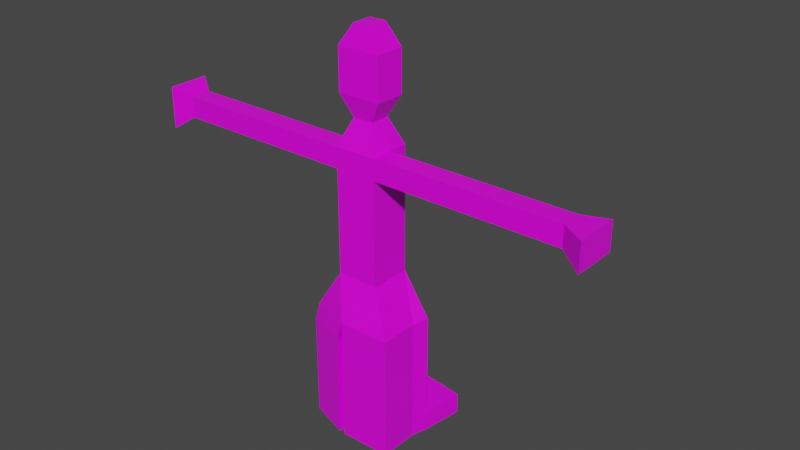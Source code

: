# Source: eddite.blend  (saved by Blender 3.2.14; exported with 4.5.12 LTS)
import bpy
from mathutils import Matrix  # noqa: F401  (used for matrix-valued properties, if any)

bpy.ops.wm.read_factory_settings(use_empty=True)
scene = bpy.context.scene
scene.name = 'Scene'

# ---- collections
col_collection = bpy.data.collections.new('Collection'); scene.collection.children.link(col_collection)

# ---- images (referenced by path relative to the original .blend; pixels are not part of the script)
import os
ASSET_DIR = os.environ.get("B2B_ASSET_DIR", "")  # directory of the original .blend (textures are referenced by path, not embedded)
HERE = os.path.dirname(os.path.abspath(__file__))  # packed textures are extracted next to this script under _unpacked/

def load_image(name, relpath, width, height, colorspace="sRGB"):
    """Load a texture the original file referenced (path relative to the .blend, or extracted next to this script)."""
    p = next((c for c in (os.path.join(HERE, relpath), os.path.join(ASSET_DIR, relpath)) if relpath and os.path.exists(c)), "")
    if p:
        img = bpy.data.images.load(p, check_existing=True)
        img.name = name
    else:  # same state as the original file: an image datablock whose file is absent (Cycles renders it pink)
        img = bpy.data.images.new(name, width, height)
        img.source = "FILE"
        img.filepath = "//" + (relpath or name)
    img.colorspace_settings.name = colorspace
    return img
img_material_base_color = load_image('Material Base Color', '', 1024, 1024, 'sRGB')

# ---- materials (node trees are filled in below, after node groups)
mat_material = bpy.data.materials.new('Material')
mat_material.alpha_threshold = 0.0
mat_material.use_transparent_shadow = False
mat_material.line_color = (0.0, 0.0, 0.0, 1.0)

# ---- material node trees
mat_material.use_nodes = True; mat_material.node_tree.nodes.clear()
_N = mat_material.node_tree.nodes; _L = mat_material.node_tree.links
n0 = _N.new('ShaderNodeOutputMaterial'); n0.name = 'Material Output'; n0.location = (300, 300)
n1 = _N.new('ShaderNodeBsdfPrincipled'); n1.name = 'Principled BSDF'; n1.location = (10, 300)
n1.distribution = 'GGX'
n1.subsurface_method = 'RANDOM_WALK_SKIN'
n1.inputs[2].default_value = 0.4
n1.inputs[3].default_value = 1.45
n1.inputs[27].default_value = (0.0, 0.0, 0.0, 1.0)
n1.inputs[28].default_value = 1.0
n2 = _N.new('ShaderNodeTexImage'); n2.name = 'Image Texture'; n2.location = (-280, 275)
n2.image = img_material_base_color
_L.new(n1.outputs[0], n0.inputs[0])
_L.new(n2.outputs[0], n1.inputs[0])
n0.is_active_output = True

# ---- world
world_world = bpy.data.worlds.new('World'); scene.world = world_world
world_world.use_nodes = True; world_world.node_tree.nodes.clear()
_N = world_world.node_tree.nodes; _L = world_world.node_tree.links
n0 = _N.new('ShaderNodeOutputWorld'); n0.name = 'World Output'; n0.location = (300, 300)
n1 = _N.new('ShaderNodeBackground'); n1.name = 'Background'; n1.location = (10, 300)
n1.inputs[0].default_value = (0.05088, 0.05088, 0.05088, 1.0)
_L.new(n1.outputs[0], n0.inputs[0])
n0.is_active_output = True
world_world.color = (0.05088, 0.05088, 0.05088)
world_world.use_sun_shadow = False
world_world.sun_shadow_jitter_overblur = 0.0

# ---- meshes
me_cube = bpy.data.meshes.new('Cube')
me_cube.from_pydata([(1.0, 1.0, 1.0), (2.324, 1.0, -1.0), (1.0, -1.0, 1.0), (2.108, -1.679, -1.0), (-1.0, 1.0, 1.0), (-2.251, 1.666, -1.0), (-1.0, -1.0, 1.0), (-2.324, -1.0, -1.0), (1.0, 1.0, 3.0), (1.0, 1.0, 1.0), (1.0, -1.0, 3.0), (1.0, -1.0, 1.0), (-1.0, 1.0, 3.0), (-1.0, 1.0, 1.0), (-1.0, -1.0, 3.0), (-1.0, -1.0, 1.0), (1.0, 1.0, 5.0), (1.0, 1.0, 3.0), (1.0, -1.0, 5.0), (1.0, -1.0, 3.0), (-1.0, 1.0, 5.0), (-1.0, 1.0, 3.0), (-1.0, -1.0, 5.0), (-1.0, -1.0, 3.0), (0.4805, 0.4805, 8.258), (1.0, 1.0, 5.0), (0.4805, -0.4805, 8.258), (1.0, -1.0, 5.0), (-0.4805, 0.4805, 8.258), (-1.0, 1.0, 5.0), (-0.4805, -0.4805, 8.258), (-1.0, -1.0, 5.0), (-0.3692, -1.679, -1.0), (2.108, 0.2263, -1.0), (0.0, -1.0, 1.0), (1.0, 0.0, 1.0), (0.0, -1.0, 3.0), (1.0, 0.0, 3.0), (1.0, 1.0, 6.0), (-1.0, -1.0, 6.0), (1.0, -1.0, 6.0), (0.0, -0.4805, 8.258), (0.4805, 0.0, 8.258), (0.0, -1.0, 5.0), (-0.4805, 0.0, 8.258), (0.0, 0.4805, 8.258), (1.0, 0.0, 5.0), (1.0, 0.0, 6.0), (0.0, -1.0, 6.0), (2.0, -1.0, 7.0), (2.0, -1.0, 6.0), (2.0, 0.0, 7.0), (2.0, 0.0, 6.0), (3.0, -1.0, 7.0), (3.0, -1.0, 6.0), (3.0, 0.0, 7.0), (3.0, 0.0, 6.0), (4.0, -1.0, 7.0), (4.0, -1.0, 6.0), (4.0, 0.0, 7.0), (4.0, 0.0, 6.0), (5.0, -1.0, 7.0), (5.0, -1.0, 6.0), (5.0, 0.0, 7.0), (5.0, 0.0, 6.0), (6.0, -1.0, 7.0), (6.0, -1.0, 6.0), (6.0, 0.0, 7.0), (6.0, 0.0, 6.0), (-2.0, -1.0, 7.0), (-2.0, -1.0, 6.0), (-2.0, 0.0, 7.0), (-3.0, -1.0, 7.0), (-3.0, -1.0, 6.0), (-3.0, 0.0, 7.0), (-4.0, -1.0, 7.0), (-4.0, -1.0, 6.0), (-4.0, 0.0, 7.0), (-5.0, -1.0, 7.0), (-5.0, -1.0, 6.0), (-5.0, 0.0, 7.0), (-6.0, -1.0, 7.0), (-6.0, -1.0, 6.0), (-6.0, 0.0, 7.0), (0.0, -1.0, 7.0), (-1.0, -1.0, 7.0), (1.0, 0.0, 7.0), (1.0, -1.0, 7.0), (-1.0, 0.0, 7.0), (-1.0, 1.0, 7.0), (0.0, 1.0, 7.0), (1.0, 1.0, 7.0), (0.0, -1.0, 7.0), (-1.0, -1.0, 7.0), (1.0, 0.0, 7.0), (1.0, -1.0, 7.0), (-1.0, 0.0, 7.0), (-1.0, 1.0, 7.0), (0.0, 1.0, 7.0), (1.0, 1.0, 7.0), (0.0, -1.0, 7.0), (-1.0, -1.0, 7.0), (1.0, 0.0, 7.0), (1.0, -1.0, 7.0), (-1.0, 0.0, 7.0), (-1.0, 1.0, 7.0), (0.0, 1.0, 7.0), (1.0, 1.0, 7.0), (1.041, 0.7295, 9.258), (1.041, -0.7295, 9.258), (-1.041, 0.7295, 9.258), (-1.041, -0.7295, 9.258), (0.0, -0.7295, 9.258), (1.041, 0.0, 9.258), (-1.041, 0.0, 9.258), (0.0, 0.7295, 9.258), (1.041, 0.7295, 10.26), (1.041, -0.7295, 10.26), (-1.041, 0.7295, 10.26), (-1.041, -0.7295, 10.26), (0.0, -0.7295, 10.26), (1.041, 0.0, 10.26), (-1.041, 0.0, 10.26), (0.0, 0.7295, 10.26), (1.041, 0.7295, 11.26), (1.041, -0.7295, 11.26), (-1.041, 0.7295, 11.26), (-1.041, -0.7295, 11.26), (0.0, -0.7295, 11.26), (1.041, 0.0, 11.26), (-1.041, 0.0, 11.26), (0.0, 0.7295, 11.26), (0.3965, 0.5029, 12.26), (0.3965, -0.5029, 12.26), (-0.3965, 0.5029, 12.26), (-0.3965, -0.5029, 12.26), (0.0, -0.5029, 12.26), (0.3965, 0.0, 12.26), (-0.3965, 0.0, 12.26), (0.0, 0.5029, 12.26), (7.0, -1.0, 7.0), (7.0, -1.0, 6.0), (7.0, 0.0, 7.0), (7.0, 0.0, 6.0), (8.0, -1.0, 7.0), (8.0, -1.0, 6.0), (8.0, 0.0, 7.0), (8.0, 0.0, 6.0), (9.0, -1.0, 7.0), (9.0, -1.0, 6.0), (9.0, 0.0, 7.0), (9.0, 0.0, 6.0), (10.0, -1.0, 7.0), (10.0, -1.0, 6.0), (10.0, 0.0, 7.0), (10.0, 0.0, 6.0), (-7.0, -1.0, 7.0), (-7.0, -1.0, 6.0), (-7.0, 0.0, 7.0), (-8.0, -1.0, 7.0), (-8.0, -1.0, 6.0), (-8.0, 0.0, 7.0), (-8.0, -1.0, 7.0), (-8.0, -1.0, 6.0), (-8.0, 0.0, 7.0), (-9.0, -1.0, 7.0), (-9.0, -1.0, 6.0), (-9.0, 0.0, 7.0), (-10.0, -1.0, 7.0), (-10.0, -1.0, 6.0), (-10.0, 0.0, 7.0), (-0.09953, 1.352, -1.0), (2.324, 1.0, -2.0), (2.108, -1.679, -2.0), (-0.3692, -1.679, -2.0), (2.108, 0.2263, -2.0), (-0.09953, 1.352, -2.0), (2.324, 1.0, -3.0), (2.108, -1.679, -3.0), (-0.3692, -1.679, -3.0), (2.108, 0.2263, -3.0), (-0.09953, 1.352, -3.0), (2.324, 1.0, -4.0), (2.108, -1.679, -4.0), (-0.3692, -1.679, -4.0), (2.108, 0.2263, -4.0), (-0.09953, 1.352, -4.0), (2.324, 1.0, -5.0), (2.108, -1.679, -5.0), (-0.3692, -1.679, -5.0), (2.108, 0.2263, -5.0), (-0.09953, 1.352, -5.0), (-2.545, 1.666, -2.0), (-2.618, -1.0, -2.0), (-0.6631, -1.679, -2.0), (-0.3935, 1.352, -2.0), (-2.545, 1.666, -3.0), (-2.618, -1.0, -3.0), (-0.6631, -1.679, -3.0), (-0.3935, 1.352, -3.0), (-2.545, 1.666, -4.0), (-2.618, -1.0, -4.0), (-0.6631, -1.679, -4.0), (-0.3935, 1.352, -4.0), (-2.545, 1.666, -5.0), (-2.618, -1.0, -5.0), (-0.6631, -1.679, -5.0), (-0.3935, 1.352, -5.0), (-2.545, 1.666, -6.0), (-2.618, -1.0, -6.0), (-0.6631, -1.679, -6.0), (-0.3935, 1.352, -6.0), (-2.545, 1.666, -7.0), (-2.618, -1.0, -7.0), (-0.6631, -1.679, -7.0), (-0.3935, 1.352, -7.0), (2.324, 1.0, -6.0), (2.108, -1.679, -6.0), (-0.3692, -1.679, -6.0), (2.108, 0.2263, -6.0), (-0.09953, 1.352, -6.0), (2.324, 1.0, -7.0), (2.108, -1.679, -7.0), (-0.3692, -1.679, -7.0), (2.108, 0.2263, -7.0), (-0.09953, 1.352, -7.0), (-2.257, 3.645, -6.0), (-0.1056, 3.332, -6.0), (-2.257, 3.645, -7.0), (-0.1056, 3.332, -7.0), (-0.1056, 3.332, -7.0), (2.611, 2.979, -6.0), (0.1884, 3.332, -6.0), (2.611, 2.979, -7.0), (0.1884, 3.332, -7.0), (0.1823, 5.311, -6.0), (11.18, -1.795, 7.032), (11.18, -1.795, 5.689), (11.18, 0.3818, 7.032), (11.18, 0.3818, 5.689), (-11.0, -1.333, 7.342), (-11.0, -1.333, 5.315), (-11.0, 0.6667, 7.342)], [(227, 235), (215, 230)], [(0, 2, 6, 4), (3, 32, 7, 6, 2), (7, 5, 4, 6), (1, 171, 176, 172), (1, 33, 3, 2, 0), (5, 171, 1, 0, 4), (8, 10, 14, 12), (11, 34, 15, 14, 10), (15, 13, 12, 14), (35, 34, 11), (9, 35, 11, 10, 8), (13, 9, 8, 12), (16, 18, 22, 20), (19, 36, 23, 22, 18), (23, 21, 20, 22), (37, 36, 19), (17, 37, 19, 18, 16), (21, 17, 16, 20), (48, 84, 85, 39), (88, 39, 70, 71), (43, 46, 27), (87, 40, 50, 49), (38, 90, 91), (29, 89, 90, 38, 25), (46, 47, 40, 27), (25, 38, 47, 46), (38, 91, 86, 47), (29, 25, 46, 43, 31), (31, 39, 88, 89, 29), (43, 48, 39, 31), (27, 40, 48, 43), (40, 87, 84, 48), (44, 30, 111, 114), (21, 23, 36, 37, 17), (13, 15, 34, 35, 9), (7, 32, 194, 193), (50, 52, 56, 54), (47, 86, 51, 52), (86, 87, 49, 51), (40, 47, 52, 50), (55, 53, 57, 59), (51, 49, 53, 55), (52, 51, 55, 56), (49, 50, 54, 53), (60, 59, 63, 64), (56, 55, 59, 60), (53, 54, 58, 57), (54, 56, 60, 58), (62, 64, 68, 66), (57, 58, 62, 61), (58, 60, 64, 62), (59, 57, 61, 63), (67, 65, 140, 142), (63, 61, 65, 67), (64, 63, 67, 68), (61, 62, 66, 65), (71, 70, 73, 74), (85, 88, 71, 69), (39, 85, 69, 70), (74, 73, 76, 77), (69, 71, 74, 72), (70, 69, 72, 73), (77, 76, 79, 80), (72, 74, 77, 75), (73, 72, 75, 76), (80, 79, 82, 83), (75, 77, 80, 78), (76, 75, 78, 79), (83, 82, 157, 158), (78, 80, 83, 81), (79, 78, 81, 82), (92, 93, 85, 84), (94, 95, 87, 86), (96, 97, 89, 88), (98, 99, 91, 90), (95, 92, 84, 87), (99, 94, 86, 91), (93, 96, 88, 85), (97, 98, 90, 89), (100, 101, 93, 92), (102, 103, 95, 94), (104, 105, 97, 96), (106, 107, 99, 98), (103, 100, 92, 95), (107, 102, 94, 99), (101, 104, 96, 93), (105, 106, 98, 97), (41, 30, 101, 100), (42, 26, 103, 102), (44, 28, 105, 104), (45, 24, 107, 106), (26, 41, 100, 103), (24, 42, 102, 107), (30, 44, 104, 101), (28, 45, 106, 105), (108, 115, 123, 116), (41, 26, 109, 112), (28, 44, 114, 110), (30, 41, 112, 111), (45, 28, 110, 115), (42, 24, 108, 113), (24, 45, 115, 108), (26, 42, 113, 109), (123, 118, 126, 131), (109, 113, 121, 117), (114, 111, 119, 122), (112, 109, 117, 120), (110, 114, 122, 118), (111, 112, 120, 119), (115, 110, 118, 123), (113, 108, 116, 121), (128, 125, 133, 136), (121, 116, 124, 129), (116, 123, 131, 124), (117, 121, 129, 125), (122, 119, 127, 130), (120, 117, 125, 128), (118, 122, 130, 126), (119, 120, 128, 127), (139, 134, 138, 135, 136, 133, 137, 132), (126, 130, 138, 134), (127, 128, 136, 135), (131, 126, 134, 139), (129, 124, 132, 137), (124, 131, 139, 132), (125, 129, 137, 133), (130, 127, 135, 138), (141, 143, 147, 145), (68, 67, 142, 143), (65, 66, 141, 140), (66, 68, 143, 141), (147, 146, 150, 151), (142, 140, 144, 146), (143, 142, 146, 147), (140, 141, 145, 144), (149, 151, 155, 153), (144, 145, 149, 148), (145, 147, 151, 149), (146, 144, 148, 150), (152, 153, 237, 236), (150, 148, 152, 154), (151, 150, 154, 155), (148, 149, 153, 152), (158, 157, 160, 161), (81, 83, 158, 156), (82, 81, 156, 157), (161, 160, 163, 164), (156, 158, 161, 159), (157, 156, 159, 160), (164, 163, 166, 167), (159, 161, 164, 162), (160, 159, 162, 163), (167, 166, 169, 170), (162, 164, 167, 165), (163, 162, 165, 166), (170, 169, 241, 242), (165, 167, 170, 168), (166, 165, 168, 169), (173, 175, 180, 178), (32, 3, 173, 174), (172, 176, 181, 177), (33, 1, 172, 175), (3, 33, 175, 173), (171, 32, 174, 176), (180, 177, 182, 185), (181, 179, 184, 186), (174, 173, 178, 179), (176, 174, 179, 181), (175, 172, 177, 180), (183, 185, 190, 188), (182, 186, 191, 187), (177, 181, 186, 182), (178, 180, 185, 183), (179, 178, 183, 184), (189, 188, 217, 218), (188, 190, 219, 217), (184, 183, 188, 189), (186, 184, 189, 191), (185, 182, 187, 190), (194, 195, 199, 198), (5, 7, 193, 192), (32, 171, 195, 194), (171, 5, 192, 195), (197, 198, 202, 201), (195, 192, 196, 199), (193, 194, 198, 197), (192, 193, 197, 196), (202, 203, 207, 206), (196, 197, 201, 200), (198, 199, 203, 202), (199, 196, 200, 203), (207, 204, 208, 211), (203, 200, 204, 207), (201, 202, 206, 205), (200, 201, 205, 204), (209, 210, 214, 213), (205, 206, 210, 209), (204, 205, 209, 208), (206, 207, 211, 210), (212, 213, 214, 215), (208, 209, 213, 212), (210, 211, 215, 214), (215, 211, 227, 229), (217, 219, 224, 222), (221, 216, 231, 233), (191, 189, 218, 220), (190, 187, 216, 219), (187, 191, 220, 216), (224, 223, 222), (225, 223, 224, 221), (218, 217, 222, 223), (220, 218, 223, 225), (219, 216, 221, 224), (227, 226, 228, 229), (212, 215, 229, 228), (208, 212, 228, 226), (211, 208, 226, 227), (231, 232, 234, 233), (220, 225, 234, 232), (225, 221, 233, 234), (216, 220, 232, 231), (239, 238, 236, 237), (153, 155, 239, 237), (154, 152, 236, 238), (155, 154, 238, 239), (241, 240, 242), (168, 170, 242, 240), (169, 168, 240, 241)])
_uv = me_cube.uv_layers.new(name='UVMap')
_uv.uv.foreach_set('vector', [0.625, 0.5, 0.625, 0.75, 0.875, 0.75, 0.875, 0.5, 0.375, 0.75, 0.375, 0.875, 0.375, 1.0, 0.625, 1.0, 0.625, 0.75, 0.375, 0.0, 0.375, 0.25, 0.625, 0.25, 0.625, 0.0, 0.375, 0.5, 0.375, 0.3676, 0.375, 0.3676, 0.375, 0.5, 0.375, 0.5, 0.375, 0.625, 0.375, 0.75, 0.625, 0.75, 0.625, 0.5, 0.375, 0.25, 0.375, 0.3676, 0.375, 0.5, 0.625, 0.5, 0.625, 0.25, 0.625, 0.5, 0.625, 0.75, 0.875, 0.75, 0.875, 0.5, 0.375, 0.75, 0.375, 0.875, 0.375, 1.0, 0.625, 1.0, 0.625, 0.75, 0.375, 0.0, 0.375, 0.25, 0.625, 0.25, 0.625, 0.0, 0.375, 0.625, 0.25, 0.75, 0.375, 0.75, 0.375, 0.5, 0.375, 0.625, 0.375, 0.75, 0.625, 0.75, 0.625, 0.5, 0.375, 0.25, 0.375, 0.5, 0.625, 0.5, 0.625, 0.25, 0.625, 0.5, 0.625, 0.75, 0.875, 0.75, 0.875, 0.5, 0.375, 0.75, 0.375, 0.875, 0.375, 1.0, 0.625, 1.0, 0.625, 0.75, 0.375, 0.0, 0.375, 0.25, 0.625, 0.25, 0.625, 0.0, 0.375, 0.625, 0.25, 0.75, 0.375, 0.75, 0.375, 0.5, 0.375, 0.625, 0.375, 0.75, 0.625, 0.75, 0.625, 0.5, 0.375, 0.25, 0.375, 0.5, 0.625, 0.5, 0.625, 0.25, 0.5, 0.875, 0.625, 0.875, 0.625, 1.0, 0.5, 1.0, 0.625, 0.125, 0.5, 0.0, 0.5, 0.0, 0.625, 0.125, 0.25, 0.75, 0.375, 0.625, 0.375, 0.75, 0.625, 0.75, 0.5, 0.75, 0.5, 0.75, 0.625, 0.75, 0.5, 0.5, 0.625, 0.375, 0.625, 0.5, 0.375, 0.25, 0.625, 0.25, 0.625, 0.375, 0.5, 0.5, 0.375, 0.5, 0.375, 0.625, 0.5, 0.625, 0.5, 0.75, 0.375, 0.75, 0.375, 0.5, 0.5, 0.5, 0.5, 0.625, 0.375, 0.625, 0.5, 0.5, 0.625, 0.5, 0.625, 0.625, 0.5, 0.625, 0.125, 0.5, 0.375, 0.5, 0.375, 0.625, 0.25, 0.75, 0.125, 0.75, 0.375, 0.0, 0.5, 0.0, 0.625, 0.125, 0.625, 0.25, 0.375, 0.25, 0.375, 0.875, 0.5, 0.875, 0.5, 1.0, 0.375, 1.0, 0.375, 0.75, 0.5, 0.75, 0.5, 0.875, 0.375, 0.875, 0.5, 0.75, 0.625, 0.75, 0.625, 0.875, 0.5, 0.875, 0.8101, 0.625, 0.8101, 0.6851, 0.8101, 0.6851, 0.8101, 0.625, 0.125, 0.5, 0.125, 0.75, 0.25, 0.75, 0.375, 0.625, 0.375, 0.5, 0.125, 0.5, 0.125, 0.75, 0.25, 0.75, 0.375, 0.625, 0.375, 0.5, 0.375, 1.0, 0.375, 0.875, 0.375, 0.875, 0.375, 1.0, 0.5, 0.75, 0.5, 0.625, 0.5, 0.625, 0.5, 0.75, 0.5, 0.625, 0.625, 0.625, 0.625, 0.625, 0.5, 0.625, 0.625, 0.625, 0.625, 0.75, 0.625, 0.75, 0.625, 0.625, 0.5, 0.75, 0.5, 0.625, 0.5, 0.625, 0.5, 0.75, 0.625, 0.625, 0.625, 0.75, 0.625, 0.75, 0.625, 0.625, 0.625, 0.625, 0.625, 0.75, 0.625, 0.75, 0.625, 0.625, 0.5, 0.625, 0.625, 0.625, 0.625, 0.625, 0.5, 0.625, 0.625, 0.75, 0.5, 0.75, 0.5, 0.75, 0.625, 0.75, 0.5, 0.625, 0.625, 0.625, 0.625, 0.625, 0.5, 0.625, 0.5, 0.625, 0.625, 0.625, 0.625, 0.625, 0.5, 0.625, 0.625, 0.75, 0.5, 0.75, 0.5, 0.75, 0.625, 0.75, 0.5, 0.75, 0.5, 0.625, 0.5, 0.625, 0.5, 0.75, 0.5, 0.75, 0.5, 0.625, 0.5, 0.625, 0.5, 0.75, 0.625, 0.75, 0.5, 0.75, 0.5, 0.75, 0.625, 0.75, 0.5, 0.75, 0.5, 0.625, 0.5, 0.625, 0.5, 0.75, 0.625, 0.625, 0.625, 0.75, 0.625, 0.75, 0.625, 0.625, 0.625, 0.625, 0.625, 0.75, 0.625, 0.75, 0.625, 0.625, 0.625, 0.625, 0.625, 0.75, 0.625, 0.75, 0.625, 0.625, 0.5, 0.625, 0.625, 0.625, 0.625, 0.625, 0.5, 0.625, 0.625, 0.75, 0.5, 0.75, 0.5, 0.75, 0.625, 0.75, 0.625, 0.125, 0.5, 0.0, 0.5, 0.0, 0.625, 0.125, 0.875, 0.75, 0.875, 0.625, 0.875, 0.625, 0.875, 0.75, 0.5, 1.0, 0.625, 1.0, 0.625, 1.0, 0.5, 1.0, 0.625, 0.125, 0.5, 0.0, 0.5, 0.0, 0.625, 0.125, 0.875, 0.75, 0.875, 0.625, 0.875, 0.625, 0.875, 0.75, 0.5, 1.0, 0.625, 1.0, 0.625, 1.0, 0.5, 1.0, 0.625, 0.125, 0.5, 0.0, 0.5, 0.0, 0.625, 0.125, 0.875, 0.75, 0.875, 0.625, 0.875, 0.625, 0.875, 0.75, 0.5, 1.0, 0.625, 1.0, 0.625, 1.0, 0.5, 1.0, 0.625, 0.125, 0.5, 0.0, 0.5, 0.0, 0.625, 0.125, 0.875, 0.75, 0.875, 0.625, 0.875, 0.625, 0.875, 0.75, 0.5, 1.0, 0.625, 1.0, 0.625, 1.0, 0.5, 1.0, 0.625, 0.125, 0.5, 0.0, 0.5, 0.0, 0.625, 0.125, 0.875, 0.75, 0.875, 0.625, 0.875, 0.625, 0.875, 0.75, 0.5, 1.0, 0.625, 1.0, 0.625, 1.0, 0.5, 1.0, 0.75, 0.75, 0.875, 0.75, 0.875, 0.75, 0.75, 0.75, 0.625, 0.625, 0.625, 0.75, 0.625, 0.75, 0.625, 0.625, 0.875, 0.625, 0.875, 0.5, 0.875, 0.5, 0.875, 0.625, 0.75, 0.5, 0.625, 0.5, 0.625, 0.5, 0.75, 0.5, 0.625, 0.75, 0.75, 0.75, 0.75, 0.75, 0.625, 0.75, 0.625, 0.5, 0.625, 0.625, 0.625, 0.625, 0.625, 0.5, 0.875, 0.75, 0.875, 0.625, 0.875, 0.625, 0.875, 0.75, 0.875, 0.5, 0.75, 0.5, 0.75, 0.5, 0.875, 0.5, 0.75, 0.75, 0.875, 0.75, 0.875, 0.75, 0.75, 0.75, 0.625, 0.625, 0.625, 0.75, 0.625, 0.75, 0.625, 0.625, 0.875, 0.625, 0.875, 0.5, 0.875, 0.5, 0.875, 0.625, 0.75, 0.5, 0.625, 0.5, 0.625, 0.5, 0.75, 0.5, 0.625, 0.75, 0.75, 0.75, 0.75, 0.75, 0.625, 0.75, 0.625, 0.5, 0.625, 0.625, 0.625, 0.625, 0.625, 0.5, 0.875, 0.75, 0.875, 0.625, 0.875, 0.625, 0.875, 0.75, 0.875, 0.5, 0.75, 0.5, 0.75, 0.5, 0.875, 0.5, 0.75, 0.6851, 0.8101, 0.6851, 0.875, 0.75, 0.75, 0.75, 0.6899, 0.625, 0.6899, 0.6851, 0.625, 0.75, 0.625, 0.625, 0.8101, 0.625, 0.8101, 0.5649, 0.875, 0.5, 0.875, 0.625, 0.75, 0.5649, 0.6899, 0.5649, 0.625, 0.5, 0.75, 0.5, 0.6899, 0.6851, 0.75, 0.6851, 0.75, 0.75, 0.625, 0.75, 0.6899, 0.5649, 0.6899, 0.625, 0.625, 0.625, 0.625, 0.5, 0.8101, 0.6851, 0.8101, 0.625, 0.875, 0.625, 0.875, 0.75, 0.8101, 0.5649, 0.75, 0.5649, 0.75, 0.5, 0.875, 0.5, 0.6899, 0.5649, 0.75, 0.5649, 0.75, 0.5649, 0.6899, 0.5649, 0.75, 0.6851, 0.6899, 0.6851, 0.6899, 0.6851, 0.75, 0.6851, 0.8101, 0.5649, 0.8101, 0.625, 0.8101, 0.625, 0.8101, 0.5649, 0.8101, 0.6851, 0.75, 0.6851, 0.75, 0.6851, 0.8101, 0.6851, 0.75, 0.5649, 0.8101, 0.5649, 0.8101, 0.5649, 0.75, 0.5649, 0.6899, 0.625, 0.6899, 0.5649, 0.6899, 0.5649, 0.6899, 0.625, 0.6899, 0.5649, 0.75, 0.5649, 0.75, 0.5649, 0.6899, 0.5649, 0.6899, 0.6851, 0.6899, 0.625, 0.6899, 0.625, 0.6899, 0.6851, 0.75, 0.5649, 0.8101, 0.5649, 0.8101, 0.5649, 0.75, 0.5649, 0.6899, 0.6851, 0.6899, 0.625, 0.6899, 0.625, 0.6899, 0.6851, 0.8101, 0.625, 0.8101, 0.6851, 0.8101, 0.6851, 0.8101, 0.625, 0.75, 0.6851, 0.6899, 0.6851, 0.6899, 0.6851, 0.75, 0.6851, 0.8101, 0.5649, 0.8101, 0.625, 0.8101, 0.625, 0.8101, 0.5649, 0.8101, 0.6851, 0.75, 0.6851, 0.75, 0.6851, 0.8101, 0.6851, 0.75, 0.5649, 0.8101, 0.5649, 0.8101, 0.5649, 0.75, 0.5649, 0.6899, 0.625, 0.6899, 0.5649, 0.6899, 0.5649, 0.6899, 0.625, 0.75, 0.6851, 0.6899, 0.6851, 0.6899, 0.6851, 0.75, 0.6851, 0.6899, 0.625, 0.6899, 0.5649, 0.6899, 0.5649, 0.6899, 0.625, 0.6899, 0.5649, 0.75, 0.5649, 0.75, 0.5649, 0.6899, 0.5649, 0.6899, 0.6851, 0.6899, 0.625, 0.6899, 0.625, 0.6899, 0.6851, 0.8101, 0.625, 0.8101, 0.6851, 0.8101, 0.6851, 0.8101, 0.625, 0.75, 0.6851, 0.6899, 0.6851, 0.6899, 0.6851, 0.75, 0.6851, 0.8101, 0.5649, 0.8101, 0.625, 0.8101, 0.625, 0.8101, 0.5649, 0.8101, 0.6851, 0.75, 0.6851, 0.75, 0.6851, 0.8101, 0.6851, 0.75, 0.5649, 0.8101, 0.5649, 0.8101, 0.625, 0.8101, 0.6851, 0.75, 0.6851, 0.6899, 0.6851, 0.6899, 0.625, 0.6899, 0.5649, 0.8101, 0.5649, 0.8101, 0.625, 0.8101, 0.625, 0.8101, 0.5649, 0.8101, 0.6851, 0.75, 0.6851, 0.75, 0.6851, 0.8101, 0.6851, 0.75, 0.5649, 0.8101, 0.5649, 0.8101, 0.5649, 0.75, 0.5649, 0.6899, 0.625, 0.6899, 0.5649, 0.6899, 0.5649, 0.6899, 0.625, 0.6899, 0.5649, 0.75, 0.5649, 0.75, 0.5649, 0.6899, 0.5649, 0.6899, 0.6851, 0.6899, 0.625, 0.6899, 0.625, 0.6899, 0.6851, 0.8101, 0.625, 0.8101, 0.6851, 0.8101, 0.6851, 0.8101, 0.625, 0.5, 0.75, 0.5, 0.625, 0.5, 0.625, 0.5, 0.75, 0.5, 0.625, 0.625, 0.625, 0.625, 0.625, 0.5, 0.625, 0.625, 0.75, 0.5, 0.75, 0.5, 0.75, 0.625, 0.75, 0.5, 0.75, 0.5, 0.625, 0.5, 0.625, 0.5, 0.75, 0.5, 0.625, 0.625, 0.625, 0.625, 0.625, 0.5, 0.625, 0.625, 0.625, 0.625, 0.75, 0.625, 0.75, 0.625, 0.625, 0.5, 0.625, 0.625, 0.625, 0.625, 0.625, 0.5, 0.625, 0.625, 0.75, 0.5, 0.75, 0.5, 0.75, 0.625, 0.75, 0.5, 0.75, 0.5, 0.625, 0.5, 0.625, 0.5, 0.75, 0.625, 0.75, 0.5, 0.75, 0.5, 0.75, 0.625, 0.75, 0.5, 0.75, 0.5, 0.625, 0.5, 0.625, 0.5, 0.75, 0.625, 0.625, 0.625, 0.75, 0.625, 0.75, 0.625, 0.625, 0.625, 0.75, 0.5, 0.75, 0.5, 0.75, 0.625, 0.75, 0.625, 0.625, 0.625, 0.75, 0.625, 0.75, 0.625, 0.625, 0.5, 0.625, 0.625, 0.625, 0.625, 0.625, 0.5, 0.625, 0.625, 0.75, 0.5, 0.75, 0.5, 0.75, 0.625, 0.75, 0.625, 0.125, 0.5, 0.0, 0.5, 0.0, 0.625, 0.125, 0.875, 0.75, 0.875, 0.625, 0.875, 0.625, 0.875, 0.75, 0.5, 1.0, 0.625, 1.0, 0.625, 1.0, 0.5, 1.0, 0.625, 0.125, 0.5, 0.0, 0.5, 0.0, 0.625, 0.125, 0.875, 0.75, 0.875, 0.625, 0.875, 0.625, 0.875, 0.75, 0.5, 1.0, 0.625, 1.0, 0.625, 1.0, 0.5, 1.0, 0.625, 0.125, 0.5, 0.0, 0.5, 0.0, 0.625, 0.125, 0.875, 0.75, 0.875, 0.625, 0.875, 0.625, 0.875, 0.75, 0.5, 1.0, 0.625, 1.0, 0.625, 1.0, 0.5, 1.0, 0.625, 0.125, 0.5, 0.0, 0.5, 0.0, 0.625, 0.125, 0.875, 0.75, 0.875, 0.625, 0.875, 0.625, 0.875, 0.75, 0.5, 1.0, 0.625, 1.0, 0.625, 1.0, 0.5, 1.0, 0.625, 0.125, 0.5, 0.0, 0.5, 0.0, 0.625, 0.125, 0.875, 0.75, 0.875, 0.625, 0.875, 0.625, 0.875, 0.75, 0.5, 1.0, 0.625, 1.0, 0.625, 1.0, 0.5, 1.0, 0.375, 0.75, 0.375, 0.625, 0.375, 0.625, 0.375, 0.75, 0.375, 0.875, 0.375, 0.75, 0.375, 0.75, 0.375, 0.875, 0.375, 0.5, 0.375, 0.3676, 0.375, 0.3676, 0.375, 0.5, 0.375, 0.625, 0.375, 0.5, 0.375, 0.5, 0.375, 0.625, 0.375, 0.75, 0.375, 0.625, 0.375, 0.625, 0.375, 0.75, 0.2426, 0.5, 0.25, 0.75, 0.25, 0.75, 0.2426, 0.5, 0.375, 0.625, 0.375, 0.5, 0.375, 0.5, 0.375, 0.625, 0.2426, 0.5, 0.25, 0.75, 0.25, 0.75, 0.2426, 0.5, 0.375, 0.875, 0.375, 0.75, 0.375, 0.75, 0.375, 0.875, 0.2426, 0.5, 0.25, 0.75, 0.25, 0.75, 0.2426, 0.5, 0.375, 0.625, 0.375, 0.5, 0.375, 0.5, 0.375, 0.625, 0.375, 0.75, 0.375, 0.625, 0.375, 0.625, 0.375, 0.75, 0.375, 0.5, 0.375, 0.3676, 0.375, 0.3676, 0.375, 0.5, 0.375, 0.5, 0.375, 0.3676, 0.375, 0.3676, 0.375, 0.5, 0.375, 0.75, 0.375, 0.625, 0.375, 0.625, 0.375, 0.75, 0.375, 0.875, 0.375, 0.75, 0.375, 0.75, 0.375, 0.875, 0.375, 0.875, 0.375, 0.75, 0.375, 0.75, 0.375, 0.875, 0.375, 0.75, 0.375, 0.625, 0.375, 0.625, 0.375, 0.75, 0.375, 0.875, 0.375, 0.75, 0.375, 0.75, 0.375, 0.875, 0.2426, 0.5, 0.25, 0.75, 0.25, 0.75, 0.2426, 0.5, 0.375, 0.625, 0.375, 0.5, 0.375, 0.5, 0.375, 0.625, 0.25, 0.75, 0.2426, 0.5, 0.2426, 0.5, 0.25, 0.75, 0.375, 0.25, 0.375, 0.0, 0.375, 0.0, 0.375, 0.25, 0.25, 0.75, 0.2426, 0.5, 0.2426, 0.5, 0.25, 0.75, 0.375, 0.3676, 0.375, 0.25, 0.375, 0.25, 0.375, 0.3676, 0.375, 1.0, 0.375, 0.875, 0.375, 0.875, 0.375, 1.0, 0.375, 0.3676, 0.375, 0.25, 0.375, 0.25, 0.375, 0.3676, 0.375, 1.0, 0.375, 0.875, 0.375, 0.875, 0.375, 1.0, 0.375, 0.25, 0.375, 0.0, 0.375, 0.0, 0.375, 0.25, 0.25, 0.75, 0.2426, 0.5, 0.2426, 0.5, 0.25, 0.75, 0.375, 0.25, 0.375, 0.0, 0.375, 0.0, 0.375, 0.25, 0.25, 0.75, 0.2426, 0.5, 0.2426, 0.5, 0.25, 0.75, 0.375, 0.3676, 0.375, 0.25, 0.375, 0.25, 0.375, 0.3676, 0.375, 0.3676, 0.375, 0.25, 0.375, 0.25, 0.375, 0.3676, 0.375, 0.3676, 0.375, 0.25, 0.375, 0.25, 0.375, 0.3676, 0.375, 1.0, 0.375, 0.875, 0.375, 0.875, 0.375, 1.0, 0.375, 0.25, 0.375, 0.0, 0.375, 0.0, 0.375, 0.25, 0.375, 1.0, 0.375, 0.875, 0.375, 0.875, 0.375, 1.0, 0.375, 1.0, 0.375, 0.875, 0.375, 0.875, 0.375, 1.0, 0.375, 0.25, 0.375, 0.0, 0.375, 0.0, 0.375, 0.25, 0.25, 0.75, 0.2426, 0.5, 0.2426, 0.5, 0.25, 0.75, 0.125, 0.5, 0.125, 0.75, 0.25, 0.75, 0.2426, 0.5, 0.375, 0.25, 0.375, 0.0, 0.375, 0.0, 0.375, 0.25, 0.25, 0.75, 0.2426, 0.5, 0.2426, 0.5, 0.25, 0.75, 0.2426, 0.5, 0.2426, 0.5, 0.2426, 0.5, 0.2426, 0.5, 0.375, 0.75, 0.375, 0.625, 0.375, 0.625, 0.375, 0.75, 0.375, 0.5, 0.375, 0.5, 0.375, 0.5, 0.375, 0.5, 0.2426, 0.5, 0.25, 0.75, 0.25, 0.75, 0.2426, 0.5, 0.375, 0.625, 0.375, 0.5, 0.375, 0.5, 0.375, 0.625, 0.375, 0.5, 0.375, 0.3676, 0.375, 0.3676, 0.375, 0.5, 0.375, 0.625, 0.25, 0.75, 0.375, 0.75, 0.2426, 0.5, 0.25, 0.75, 0.375, 0.625, 0.375, 0.5, 0.375, 0.875, 0.375, 0.75, 0.375, 0.75, 0.375, 0.875, 0.2426, 0.5, 0.25, 0.75, 0.25, 0.75, 0.2426, 0.5, 0.375, 0.625, 0.375, 0.5, 0.375, 0.5, 0.375, 0.625, 0.375, 0.3676, 0.375, 0.25, 0.375, 0.25, 0.375, 0.3676, 0.125, 0.5, 0.2426, 0.5, 0.2426, 0.5, 0.125, 0.5, 0.375, 0.25, 0.375, 0.25, 0.375, 0.25, 0.375, 0.25, 0.375, 0.3676, 0.375, 0.25, 0.375, 0.25, 0.375, 0.3676, 0.375, 0.5, 0.375, 0.3676, 0.375, 0.3676, 0.375, 0.5, 0.2426, 0.5, 0.2426, 0.5, 0.2426, 0.5, 0.2426, 0.5, 0.2426, 0.5, 0.375, 0.5, 0.375, 0.5, 0.2426, 0.5, 0.375, 0.5, 0.375, 0.3676, 0.375, 0.3676, 0.375, 0.5, 0.5, 0.625, 0.625, 0.625, 0.625, 0.75, 0.5, 0.75, 0.5, 0.75, 0.5, 0.625, 0.5, 0.625, 0.5, 0.75, 0.625, 0.625, 0.625, 0.75, 0.625, 0.75, 0.625, 0.625, 0.5, 0.625, 0.625, 0.625, 0.625, 0.625, 0.5, 0.625, 0.5, 0.0, 0.625, 0.0, 0.625, 0.125, 0.875, 0.75, 0.875, 0.625, 0.875, 0.625, 0.875, 0.75, 0.5, 1.0, 0.625, 1.0, 0.625, 1.0, 0.5, 1.0])
me_cube.materials.append(mat_material)
me_cube.use_mirror_vertex_groups = False
me_cube.update()

# ---- objects
ob_cube = bpy.data.objects.new('Cube', me_cube)

# ---- transforms, parenting, visibility, modifiers, constraints
ob_cube.location = (0.0, 0.0, 0.0)
ob_cube.lock_rotations_4d = False
ob_cube.empty_display_type = 'ARROWS'
ob_cube.lineart.crease_threshold = 0.0

# ---- collection membership
col_collection.objects.link(ob_cube)

# ---- scene / render settings (as saved in the file)
scene.frame_start = 1; scene.frame_end = 250; scene.frame_set(1)
scene.render.engine = 'BLENDER_EEVEE_NEXT'
scene.cycles.sampling_pattern = 'TABULATED_SOBOL'
scene.cycles.use_light_tree = False
scene.view_settings.view_transform = 'Filmic'
bpy.context.view_layer.update()

# ---- added for rendering (the .blend has no active camera and no usable light): camera, sun
cam_auto = bpy.data.cameras.new('AutoCamera')
cam_auto.lens = 50.0
cam_auto.sensor_width = 36.0
cam_auto.clip_end = 1000.0
ob_auto_camera = bpy.data.objects.new('AutoCamera', cam_auto)
scene.collection.objects.link(ob_auto_camera)
ob_auto_camera.location = (28.0571, -31.7997, 25.0008)
ob_auto_camera.rotation_euler = (1.09748, -7.21219e-08, 0.694738)
scene.camera = ob_auto_camera
light_auto_sun = bpy.data.lights.new('AutoSun', 'SUN')
light_auto_sun.energy = 3.0
light_auto_sun.angle = 0.0523599
ob_auto_sun = bpy.data.objects.new('AutoSun', light_auto_sun)
scene.collection.objects.link(ob_auto_sun)
ob_auto_sun.rotation_euler = (0.872665, 0.174533, 0.523599)
bpy.context.view_layer.update()
